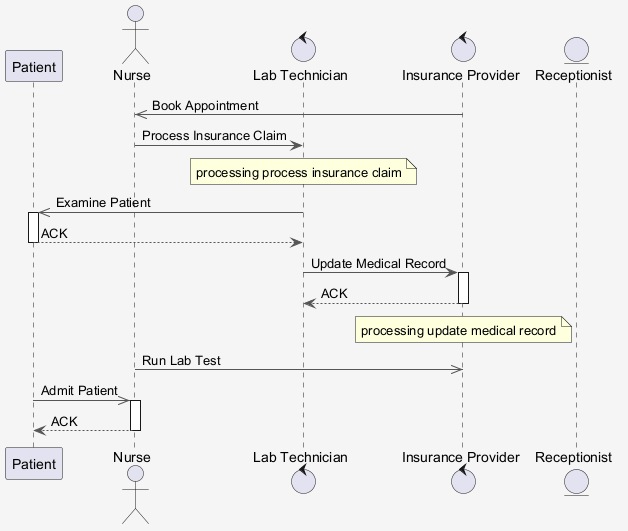

The diagram above was rendered by PlantUML. Its source (embedded in the PNG):
@startuml
skinparam shadowing false
skinparam backgroundColor #F5F5F5
skinparam ArrowColor #555555
participant "Patient" as P
actor "Nurse" as N
control "Lab Technician" as LT
control "Insurance Provider" as IP
entity "Receptionist" as R
IP ->> N : Book Appointment
N -> LT : Process Insurance Claim
note over LT : processing process insurance claim
LT ->> P : Examine Patient
activate P
P --> LT : ACK
deactivate P
LT -> IP : Update Medical Record
activate IP
IP --> LT : ACK
deactivate IP
note over IP : processing update medical record
N ->> IP : Run Lab Test
P ->> N : Admit Patient
activate N
N --> P : ACK
deactivate N
@enduml